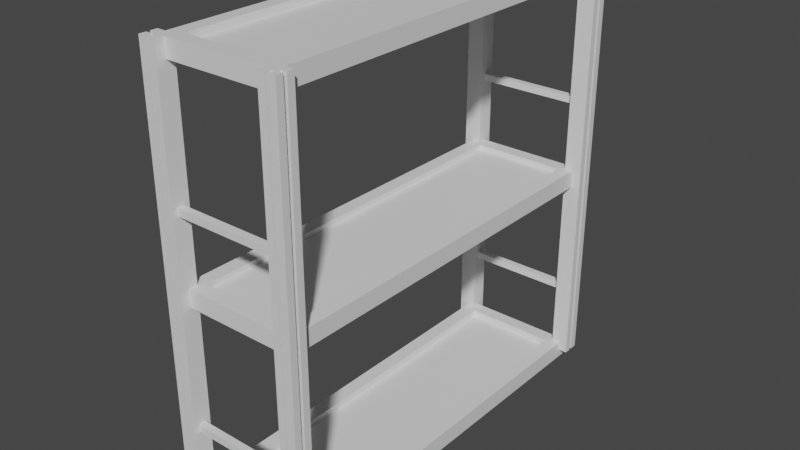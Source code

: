 # Source: Shelf.blend  (saved by Blender 3.6.13; exported with 4.5.12 LTS)
import bpy
from mathutils import Matrix  # noqa: F401  (used for matrix-valued properties, if any)

bpy.ops.wm.read_factory_settings(use_empty=True)
scene = bpy.context.scene
scene.name = 'Scene'

# ---- collections
col_collection = bpy.data.collections.new('Collection'); scene.collection.children.link(col_collection)

# ---- materials (node trees are filled in below, after node groups)
mat_metalbeams = bpy.data.materials.new('MetalBeams')
mat_metalbeams.use_transparent_shadow = False
mat_chainlink = bpy.data.materials.new('ChainLink')
mat_chainlink.use_transparent_shadow = False

# ---- node groups
ng_auto_smooth = bpy.data.node_groups.new('Auto Smooth', 'GeometryNodeTree')
_s = ng_auto_smooth.interface.new_socket(name='Geometry', in_out='OUTPUT', socket_type='NodeSocketGeometry')
_s = ng_auto_smooth.interface.new_socket(name='Geometry', in_out='INPUT', socket_type='NodeSocketGeometry')
_s = ng_auto_smooth.interface.new_socket(name='Angle', in_out='INPUT', socket_type='NodeSocketFloat')
_s.subtype = 'ANGLE'
_s.min_value = 0.0
_s.max_value = 3.142
ng_auto_smooth.is_modifier = True
_N = ng_auto_smooth.nodes; _L = ng_auto_smooth.links
n0 = _N.new('NodeGroupOutput'); n0.name = 'Group Output'; n0.location = (480, -100)
n1 = _N.new('NodeGroupInput'); n1.name = 'Group Input'; n1.location = (-420, -300)
n2 = _N.new('NodeGroupInput'); n2.name = 'Group Input.001'; n2.location = (-60, -100)
n3 = _N.new('GeometryNodeSetShadeSmooth'); n3.name = 'Set Shade Smooth'; n3.location = (120, -100)
n3.domain = 'EDGE'
n4 = _N.new('GeometryNodeSetShadeSmooth'); n4.name = 'Set Shade Smooth.001'; n4.location = (300, -100)
n5 = _N.new('GeometryNodeInputMeshEdgeAngle'); n5.name = 'Edge Angle'; n5.location = (-420, -220)
n6 = _N.new('GeometryNodeInputEdgeSmooth'); n6.name = 'Is Edge Smooth'; n6.location = (-60, -160)
n7 = _N.new('GeometryNodeInputShadeSmooth'); n7.name = 'Is Face Smooth'; n7.location = (-240, -340)
n8 = _N.new('FunctionNodeBooleanMath'); n8.name = 'Boolean Math'; n8.location = (-60, -220)
n9 = _N.new('FunctionNodeCompare'); n9.name = 'Compare'; n9.location = (-240, -180)
n9.operation = 'LESS_EQUAL'
_L.new(n5.outputs[0], n9.inputs[0])
_L.new(n4.outputs[0], n0.inputs[0])
_L.new(n1.outputs[1], n9.inputs[1])
_L.new(n9.outputs[0], n8.inputs[0])
_L.new(n7.outputs[0], n8.inputs[1])
_L.new(n2.outputs[0], n3.inputs[0])
_L.new(n6.outputs[0], n3.inputs[1])
_L.new(n3.outputs[0], n4.inputs[0])
_L.new(n8.outputs[0], n3.inputs[2])
n0.is_active_output = True

# ---- material node trees
mat_metalbeams.use_nodes = True; mat_metalbeams.node_tree.nodes.clear()
_N = mat_metalbeams.node_tree.nodes; _L = mat_metalbeams.node_tree.links
n0 = _N.new('ShaderNodeBsdfPrincipled'); n0.name = 'Principled BSDF'; n0.location = (10, 300)
n0.distribution = 'GGX'
n0.subsurface_method = 'RANDOM_WALK_SKIN'
n0.inputs[3].default_value = 1.45
n0.inputs[27].default_value = (0.0, 0.0, 0.0, 1.0)
n0.inputs[28].default_value = 1.0
n1 = _N.new('ShaderNodeOutputMaterial'); n1.name = 'Material Output'; n1.location = (300, 300)
_L.new(n0.outputs[0], n1.inputs[0])
n1.is_active_output = True
mat_chainlink.use_nodes = True; mat_chainlink.node_tree.nodes.clear()
_N = mat_chainlink.node_tree.nodes; _L = mat_chainlink.node_tree.links
n0 = _N.new('ShaderNodeBsdfPrincipled'); n0.name = 'Principled BSDF'; n0.location = (10, 300)
n0.distribution = 'GGX'
n0.subsurface_method = 'RANDOM_WALK_SKIN'
n0.inputs[3].default_value = 1.45
n0.inputs[27].default_value = (0.0, 0.0, 0.0, 1.0)
n0.inputs[28].default_value = 1.0
n1 = _N.new('ShaderNodeOutputMaterial'); n1.name = 'Material Output'; n1.location = (300, 300)
_L.new(n0.outputs[0], n1.inputs[0])
n1.is_active_output = True

# ---- world
world_world = bpy.data.worlds.new('World'); scene.world = world_world
world_world.use_nodes = True; world_world.node_tree.nodes.clear()
_N = world_world.node_tree.nodes; _L = world_world.node_tree.links
n0 = _N.new('ShaderNodeOutputWorld'); n0.name = 'World Output'; n0.location = (300, 300)
n1 = _N.new('ShaderNodeBackground'); n1.name = 'Background'; n1.location = (10, 300)
n1.inputs[0].default_value = (0.05088, 0.05088, 0.05088, 1.0)
_L.new(n1.outputs[0], n0.inputs[0])
n0.is_active_output = True
world_world.color = (0.05088, 0.05088, 0.05088)
world_world.use_sun_shadow = False
world_world.sun_shadow_jitter_overblur = 0.0

# ---- meshes
me_mesh_001 = bpy.data.meshes.new('Mesh.001')
me_mesh_001.from_pydata([(-1.0, 3.062, -2.9), (-0.925, -2.938, -2.9), (-0.925, 3.062, -2.9), (-1.0, -2.938, -2.85), (-0.925, -2.938, -2.85), (-0.925, 3.062, -2.85), (-0.75, 3.062, -3.0), (-0.85, -2.938, -3.0), (-1.0, 3.062, -3.0), (-1.0, -2.938, -3.0), (-0.9, 3.062, -3.0), (-1.0, 3.062, -2.75), (-0.8745, -0.1875, -2.75), (-1.0, -2.938, -2.75), (-1.0, -2.938, -2.9), (-0.75, 1.013, -2.925), (-0.75, 0.06251, -2.875), (-0.75, -0.1875, -2.875), (-0.75, -2.938, -3.0), (-0.75, -0.1875, -2.75), (-0.75, 3.062, -2.875), (-1.0, 3.062, -2.85), (-0.85, 3.062, -3.0), (-0.75, -2.938, -2.875), (-0.9, -2.938, -2.917), (1.0, 3.062, -3.0), (0.75, 2.812, -2.75), (0.8755, 2.812, -2.75), (0.8755, -0.1875, -2.75), (0.75, 0.06251, -2.75), (0.75, 2.812, -2.875), (0.75, -2.812, -2.875), (0.75, -2.938, -3.0), (0.75, -1.938, -2.925), (0.75, -0.1875, -2.75), (0.75, -0.1875, -2.875), (0.75, 0.06251, -2.875), (1.0, 3.062, -2.85), (1.0, 3.062, -2.75), (1.0, -2.938, -3.0), (0.9, 3.062, -2.917), (0.9, 3.062, -3.0), (0.75, 3.062, -3.0), (0.925, 3.062, -2.85), (0.8755, -2.938, -2.875), (0.8755, -2.938, -2.75), (0.925, -2.938, -2.85), (0.75, -2.938, -2.875), (0.9, -2.938, -3.0), (0.9, -2.938, -2.917), (1.0, -2.938, -2.9), (1.0, -2.938, -2.75), (-0.8745, 2.812, 2.75), (-0.8745, -0.1875, 2.75), (-0.75, -2.812, 2.75), (-0.8745, -2.812, 2.75), (-0.75, 0.0625, 2.75), (-0.8745, 3.062, 2.75), (-0.8745, -2.938, 2.75), (-1.0, 3.062, 3.0), (-1.0, -2.938, 2.75), (-1.0, -2.938, 2.9), (-1.0, -2.938, 3.0), (-1.0, 3.062, 2.9), (-1.0, -2.938, 2.85), (-0.75, 3.062, 2.875), (-0.75, 2.812, 2.875), (-0.75, 3.062, 3.0), (-0.75, 1.112, 2.925), (-0.75, 1.013, 2.825), (-0.75, -1.837, 2.825), (-1.0, 3.062, 2.75), (-1.0, 3.062, 2.85), (-0.85, 3.062, 3.0), (-0.75, -2.938, 3.0), (-0.85, -2.938, 3.0), (0.8755, 0.0625, 2.75), (1.0, 3.062, 2.75), (0.8755, -2.812, 2.75), (0.8755, -0.1875, 2.75), (0.75, -2.812, 2.75), (0.85, -2.938, 3.0), (0.75, 1.013, 2.925), (0.75, 2.812, 2.875), (0.75, -0.1875, 2.875), (0.75, -2.938, 3.0), (0.75, -2.812, 2.875), (0.75, 3.062, 2.875), (0.75, -1.938, 2.825), (0.75, -1.938, 2.925), (0.75, -0.1875, 2.75), (1.0, -2.938, 2.85), (1.0, 3.062, 2.9), (1.0, -2.938, 3.0), (1.0, 3.062, 3.0), (1.0, -2.938, 2.9), (0.75, 3.062, 3.0), (0.9, 3.062, 3.0), (1.0, -2.938, 2.75), (0.75, -2.938, 2.875), (0.9, -2.938, 3.0), (0.925, -2.938, 2.9), (-0.75, 0.06251, -2.75), (0.75, 0.0625, 2.75), (0.75, 0.0625, 2.875), (-0.8745, 0.06251, -2.75), (-0.8745, 0.0625, 2.75), (0.8755, 0.06251, -2.75), (-0.75, -0.1875, 2.875), (-0.75, 0.0625, 2.875), (-0.6745, 3.062, -2.675), (-0.8745, 3.062, -2.75), (-0.8745, 3.062, -2.875), (0.6755, 3.062, 2.675), (0.8755, 3.062, 2.75), (0.8755, 3.062, -2.75), (0.6755, 3.062, -2.675), (0.8755, 3.062, -2.875), (0.75, 3.062, -2.875), (0.8755, 3.062, 2.875), (-0.8745, 3.062, 2.875), (-0.75, 2.812, -2.75), (0.8755, 2.812, 2.75), (-0.8745, 2.812, -2.75), (-0.75, 2.812, -2.875), (0.8755, -2.812, -2.75), (0.75, -2.812, -2.75), (-0.75, -2.812, -2.75), (0.6755, -2.812, 2.675), (-0.75, -2.812, -2.875), (0.6755, -2.812, -2.675), (-0.8745, -2.812, -2.75), (0.8755, -3.062, 2.875), (-0.8745, -2.938, -2.875), (-0.8745, -2.938, -2.75), (0.8755, -2.938, 2.75), (-0.8745, -3.062, 2.875), (-0.8745, -2.938, 2.875), (-0.75, -2.938, 2.875), (-0.75, -2.812, 2.875), (0.8755, -2.938, 2.875), (-0.8745, -3.062, -2.875), (0.8755, -3.062, -2.875), (0.6755, -2.912, 2.675), (-0.6745, -2.912, 2.675), (-0.6745, -2.812, -2.675), (0.6755, -2.912, -2.675), (-0.6745, -2.812, 2.675), (-0.6745, -2.912, -2.675), (-0.6745, -0.0125, -2.675), (0.6755, 0.0625, 2.675), (0.6755, 0.06251, -2.675), (0.6755, -0.0125, 2.675), (-0.6745, 0.0625, 2.675), (-0.6745, -0.0125, 2.675), (-0.6745, 0.06251, -2.675), (0.6755, -0.0125, -2.675), (0.75, 1.112, 2.925), (-0.75, 1.112, 2.825), (-0.75, 1.013, 2.925), (0.75, 1.013, 2.825), (0.75, 1.112, 2.825), (0.75, -1.837, 2.925), (-0.75, -1.938, 2.925), (-0.75, -1.837, 2.925), (0.75, -1.837, 2.825), (-0.75, -1.938, 2.825), (0.75, 1.112, -2.925), (-0.75, 1.112, -2.825), (0.75, 1.013, -2.825), (0.75, 1.013, -2.925), (-0.75, 1.013, -2.825), (0.75, 1.112, -2.825), (-0.75, 1.112, -2.925), (0.75, -1.837, -2.925), (-0.75, -1.837, -2.925), (0.75, -1.938, -2.825), (-0.75, -1.938, -2.925), (-0.75, -1.938, -2.825), (0.75, -1.837, -2.825), (-0.75, -1.837, -2.825), (0.6755, 2.963, -2.675), (0.6755, 2.962, 2.675), (-0.6745, 2.962, 2.675), (-0.6745, 3.062, 2.675), (-0.6745, 2.963, -2.675), (1.0, 3.062, 2.85), (0.925, -2.938, 2.85), (0.925, 3.062, 2.9), (0.925, 3.062, 2.85), (1.0, 3.062, -2.9), (1.0, -2.938, -2.85), (0.925, -2.938, -2.9), (0.925, 3.062, -2.9), (0.9, -2.938, 2.908), (0.85, 3.062, 3.0), (0.85, -2.938, 2.908), (0.85, 3.062, 2.908), (0.9, 3.062, 2.908), (0.85, -2.938, -3.0), (0.85, 3.062, -3.0), (0.85, 3.062, -2.917), (0.85, -2.938, -2.917), (-0.9, 3.062, 3.0), (-0.9, -2.938, 3.0), (-0.9, 3.062, 2.908), (-0.9, -2.938, 2.908), (-0.85, -2.938, 2.908), (-0.85, 3.062, 2.908), (-0.9, -2.938, -3.0), (-0.9, 3.062, -2.917), (-0.85, 3.062, -2.917), (-0.85, -2.938, -2.917), (-0.925, -2.938, 2.85), (-0.925, 3.062, 2.85), (-0.925, -2.938, 2.9), (-0.925, 3.062, 2.9), (0.75, -3.062, 2.875), (0.8755, -3.062, 2.75), (0.75, 2.812, 2.75), (-0.75, 2.812, 2.75), (-0.75, -0.1875, 2.75), (-0.8745, -0.1875, -2.75), (-0.75, -0.1875, -2.875), (-0.75, -0.1875, -2.75), (0.75, 2.812, -2.75), (0.8755, 2.812, -2.75), (0.8755, -0.1875, -2.75), (0.75, 2.812, -2.875), (0.75, -0.1875, -2.75), (0.75, -0.1875, -2.875), (-0.8745, 2.812, 2.75), (-0.8745, -0.1875, 2.75), (-0.75, 2.812, 2.875), (0.8755, -0.1875, 2.75), (0.75, 2.812, 2.875), (0.75, -0.1875, 2.875), (0.75, -0.1875, 2.75), (-0.75, -0.1875, 2.875), (-0.75, 2.812, -2.75), (0.8755, 2.812, 2.75), (-0.8745, 2.812, -2.75), (-0.75, 2.812, -2.875), (0.8755, -3.062, 2.875), (-0.8745, -3.062, 2.875), (-0.8745, -3.062, -2.875), (0.8755, -3.062, -2.875), (0.6755, -2.912, 2.675), (-0.6745, -2.912, 2.675), (0.6755, -2.912, -2.675), (-0.6745, -2.912, -2.675), (-0.6745, -0.0125, -2.675), (0.6755, -0.0125, 2.675), (-0.6745, -0.0125, 2.675), (0.6755, -0.0125, -2.675), (0.6755, 2.963, -2.675), (0.6755, 2.962, 2.675), (-0.6745, 2.962, 2.675), (-0.6745, 2.963, -2.675), (0.75, -3.062, 2.875), (0.8755, -3.062, 2.75), (0.75, 2.812, 2.75), (-0.75, 2.812, 2.75), (-0.75, -0.1875, 2.75)], [], [(1, 0, 14), (2, 0, 1), (5, 3, 21), (4, 3, 5), (4, 2, 1), (5, 2, 4), (22, 6, 18), (22, 18, 7), (209, 9, 8), (209, 8, 10), (13, 131, 11), (121, 123, 102), (105, 11, 12), (105, 102, 11), (12, 127, 19), (123, 11, 102), (111, 11, 123), (131, 13, 134), (12, 11, 131), (127, 12, 131), (3, 13, 11), (3, 11, 21), (0, 8, 9), (0, 9, 14), (171, 16, 15), (124, 173, 6), (17, 18, 15), (19, 127, 17), (180, 17, 127), (124, 6, 20), (16, 17, 15), (121, 173, 124), (168, 173, 121), (171, 168, 102), (16, 171, 102), (15, 18, 6), (173, 15, 6), (168, 121, 102), (178, 129, 177), (129, 18, 177), (180, 175, 17), (23, 18, 129), (178, 180, 127), (129, 178, 127), (177, 18, 175), (175, 18, 17), (21, 11, 5), (112, 20, 210), (210, 5, 111), (10, 8, 210), (5, 210, 2), (8, 2, 210), (22, 211, 6), (6, 211, 20), (0, 2, 8), (11, 111, 5), (210, 111, 112), (20, 211, 210), (134, 13, 133), (133, 212, 23), (3, 4, 13), (14, 24, 1), (14, 209, 24), (14, 9, 209), (7, 23, 212), (212, 133, 24), (7, 18, 23), (1, 24, 4), (4, 133, 13), (24, 133, 4), (199, 32, 42), (199, 42, 200), (41, 25, 39), (41, 39, 48), (26, 107, 27), (28, 51, 107), (107, 26, 29), (28, 34, 51), (107, 51, 27), (27, 38, 115), (38, 27, 51), (125, 51, 34), (126, 125, 34), (45, 51, 125), (118, 42, 30), (30, 42, 167), (31, 33, 32), (26, 30, 29), (169, 29, 172), (170, 42, 32), (126, 33, 31), (34, 35, 126), (31, 32, 47), (179, 35, 174), (172, 29, 30), (167, 172, 30), (167, 42, 170), (36, 170, 32), (169, 170, 36), (29, 169, 36), (179, 126, 35), (176, 126, 179), (174, 35, 32), (36, 32, 35), (33, 174, 32), (176, 33, 126), (37, 38, 51), (50, 25, 190), (50, 39, 25), (37, 51, 191), (38, 37, 115), (117, 201, 118), (117, 40, 201), (190, 25, 193), (117, 193, 40), (25, 40, 193), (200, 118, 201), (41, 40, 25), (200, 42, 118), (193, 117, 43), (117, 115, 43), (37, 43, 115), (44, 46, 45), (47, 32, 44), (199, 202, 32), (202, 44, 32), (192, 46, 48), (191, 45, 46), (49, 46, 202), (44, 202, 46), (48, 50, 192), (191, 51, 45), (48, 39, 50), (49, 48, 46), (220, 106, 52), (53, 60, 106), (54, 55, 221), (106, 220, 56), (53, 221, 60), (52, 71, 57), (106, 60, 71), (52, 106, 71), (55, 60, 221), (58, 60, 55), (75, 74, 67), (75, 67, 73), (203, 59, 62), (203, 62, 204), (72, 71, 60), (61, 62, 59), (61, 59, 63), (72, 60, 64), (65, 67, 66), (66, 67, 68), (108, 109, 74), (220, 66, 56), (109, 159, 74), (109, 56, 69), (139, 74, 138), (139, 163, 74), (69, 56, 158), (68, 158, 66), (67, 74, 68), (69, 159, 109), (159, 68, 74), (158, 56, 66), (166, 54, 70), (164, 70, 108), (139, 54, 166), (221, 108, 54), (164, 108, 74), (166, 163, 139), (163, 164, 74), (70, 54, 108), (120, 57, 71), (120, 208, 65), (72, 214, 71), (63, 59, 203), (63, 203, 205), (63, 205, 216), (73, 65, 208), (73, 67, 65), (205, 208, 214), (208, 120, 214), (71, 214, 120), (214, 216, 205), (64, 60, 213), (206, 137, 207), (74, 75, 138), (61, 215, 62), (60, 58, 213), (62, 215, 206), (75, 207, 138), (215, 213, 58), (204, 62, 206), (206, 215, 58), (206, 58, 137), (138, 207, 137), (76, 77, 98), (114, 77, 122), (78, 79, 98), (76, 103, 77), (79, 80, 90), (122, 77, 103), (219, 122, 103), (79, 76, 98), (78, 98, 135), (80, 79, 78), (195, 96, 85), (195, 85, 81), (100, 93, 94), (100, 94, 97), (160, 104, 82), (83, 157, 96), (84, 85, 82), (161, 219, 103), (162, 85, 84), (99, 85, 86), (83, 96, 87), (104, 84, 82), (219, 157, 83), (161, 157, 219), (160, 161, 103), (104, 160, 103), (82, 85, 157), (96, 157, 85), (88, 86, 89), (86, 85, 89), (90, 162, 84), (165, 162, 90), (165, 90, 88), (80, 88, 90), (89, 85, 162), (86, 88, 80), (91, 98, 77), (91, 77, 186), (92, 94, 93), (92, 93, 95), (119, 189, 114), (195, 197, 96), (97, 94, 92), (97, 92, 188), (97, 188, 198), (189, 198, 188), (119, 197, 198), (87, 96, 119), (197, 119, 96), (186, 114, 189), (119, 198, 189), (186, 77, 114), (135, 98, 140), (140, 196, 99), (140, 194, 196), (81, 99, 196), (81, 85, 99), (100, 194, 101), (140, 101, 194), (95, 100, 101), (91, 187, 98), (101, 140, 187), (187, 140, 98), (93, 100, 95), (36, 155, 29), (153, 155, 56), (36, 102, 155), (36, 16, 102), (103, 109, 104), (103, 56, 109), (105, 56, 102), (106, 56, 105), (155, 151, 29), (151, 150, 29), (153, 103, 150), (56, 103, 153), (103, 29, 150), (102, 56, 155), (76, 29, 103), (107, 29, 76), (106, 12, 53), (106, 105, 12), (79, 107, 76), (79, 28, 107), (104, 108, 84), (104, 109, 108), (35, 16, 36), (35, 17, 16), (184, 110, 57), (20, 112, 111), (184, 114, 113), (87, 114, 184), (110, 116, 115), (115, 116, 114), (117, 118, 115), (118, 110, 115), (111, 110, 20), (65, 87, 184), (113, 114, 116), (87, 119, 114), (111, 57, 110), (120, 65, 57), (20, 110, 118), (65, 184, 57), (57, 123, 52), (57, 111, 123), (122, 115, 114), (122, 27, 115), (87, 66, 83), (87, 65, 66), (30, 20, 118), (30, 124, 20), (125, 126, 78), (78, 126, 80), (127, 54, 145), (80, 126, 128), (31, 145, 126), (147, 145, 54), (31, 127, 145), (31, 129, 127), (54, 80, 147), (147, 80, 128), (130, 128, 126), (145, 130, 126), (55, 54, 131), (131, 54, 127), (80, 54, 139), (80, 139, 86), (141, 136, 133), (58, 134, 136), (134, 133, 136), (55, 131, 134), (58, 136, 137), (55, 134, 58), (45, 218, 142), (45, 142, 44), (218, 125, 78, 135), (218, 45, 125), (140, 218, 135), (140, 132, 218), (217, 99, 86, 136), (137, 136, 138), (138, 136, 86), (86, 139, 138), (99, 132, 140), (99, 217, 132), (23, 142, 141), (31, 47, 129), (23, 141, 133), (47, 142, 129), (23, 129, 142), (44, 142, 47), (145, 144, 148), (147, 144, 145), (146, 128, 130), (143, 128, 146), (144, 128, 143), (147, 128, 144), (130, 148, 146), (145, 148, 130), (154, 155, 153), (149, 155, 154), (156, 150, 151), (152, 150, 156), (152, 153, 150), (154, 153, 152), (149, 151, 155), (156, 151, 149), (161, 68, 157), (161, 158, 68), (82, 69, 160), (82, 159, 69), (157, 159, 82), (157, 68, 159), (160, 158, 161), (160, 69, 158), (165, 164, 162), (165, 70, 164), (89, 166, 88), (89, 163, 166), (162, 163, 89), (162, 164, 163), (88, 70, 165), (88, 166, 70), (167, 168, 172), (167, 173, 168), (169, 15, 170), (169, 171, 15), (172, 171, 169), (172, 168, 171), (170, 173, 167), (170, 15, 173), (174, 180, 179), (174, 175, 180), (176, 177, 33), (176, 178, 177), (179, 178, 176), (179, 180, 178), (33, 175, 174), (33, 177, 175), (110, 183, 185), (184, 183, 110), (181, 113, 116), (182, 113, 181), (183, 113, 182), (184, 113, 183), (116, 185, 181), (110, 185, 116), (189, 91, 186), (187, 91, 189), (101, 92, 95), (188, 92, 101), (187, 188, 101), (189, 188, 187), (193, 50, 190), (192, 50, 193), (46, 37, 191), (43, 37, 46), (192, 43, 46), (193, 43, 192), (198, 100, 97), (194, 100, 198), (196, 195, 81), (197, 195, 196), (194, 197, 196), (198, 197, 194), (49, 41, 48), (40, 41, 49), (201, 199, 200), (202, 199, 201), (202, 40, 49), (201, 40, 202), (208, 75, 73), (207, 75, 208), (206, 203, 204), (205, 203, 206), (207, 205, 206), (208, 205, 207), (212, 22, 7), (211, 22, 212), (210, 209, 10), (24, 209, 210), (24, 211, 212), (210, 211, 24), (213, 72, 64), (214, 72, 213), (216, 61, 63), (215, 61, 216), (215, 214, 213), (216, 214, 215), (229, 223, 230), (229, 224, 223), (232, 227, 234, 237, 263), (232, 229, 227), (232, 224, 229), (232, 222, 224), (236, 263, 237), (236, 238, 263), (225, 242, 228), (225, 239, 242), (231, 226, 240, 261, 262), (231, 225, 226), (231, 239, 225), (231, 241, 239), (235, 262, 261), (235, 233, 262), (243, 259, 244, 245), (243, 245, 246, 260), (250, 247, 249), (248, 247, 250), (251, 252, 254), (253, 252, 251), (258, 256, 255), (257, 256, 258)])
me_mesh_001.polygons.foreach_set('use_smooth', [True] * 472)
me_mesh_001.polygons.foreach_set('material_index', [0, 0, 0, 0, 0, 0, 0, 0, 0, 0, 0, 0, 0, 0, 0, 0, 0, 0, 0, 0, 0, 0, 0, 0, 0, 0, 0, 0, 0, 0, 0, 0, 0, 0, 0, 0, 0, 0, 0, 0, 0, 0, 0, 0, 0, 0, 0, 0, 0, 0, 0, 0, 0, 0, 0, 0, 0, 0, 0, 0, 0, 0, 0, 0, 0, 0, 0, 0, 0, 0, 0, 0, 0, 0, 0, 0, 0, 0, 0, 0, 0, 0, 0, 0, 0, 0, 0, 0, 0, 0, 0, 0, 0, 0, 0, 0, 0, 0, 0, 0, 0, 0, 0, 0, 0, 0, 0, 0, 0, 0, 0, 0, 0, 0, 0, 0, 0, 0, 0, 0, 0, 0, 0, 0, 0, 0, 0, 0, 0, 0, 0, 0, 0, 0, 0, 0, 0, 0, 0, 0, 0, 0, 0, 0, 0, 0, 0, 0, 0, 0, 0, 0, 0, 0, 0, 0, 0, 0, 0, 0, 0, 0, 0, 0, 0, 0, 0, 0, 0, 0, 0, 0, 0, 0, 0, 0, 0, 0, 0, 0, 0, 0, 0, 0, 0, 0, 0, 0, 0, 0, 0, 0, 0, 0, 0, 0, 0, 0, 0, 0, 0, 0, 0, 0, 0, 0, 0, 0, 0, 0, 0, 0, 0, 0, 0, 0, 0, 0, 0, 0, 0, 0, 0, 0, 0, 0, 0, 0, 0, 0, 0, 0, 0, 0, 0, 0, 0, 0, 0, 0, 0, 0, 0, 0, 0, 0, 0, 0, 0, 0, 0, 0, 0, 0, 0, 0, 0, 0, 0, 0, 0, 0, 0, 0, 0, 0, 0, 0, 0, 0, 0, 0, 0, 0, 0, 0, 0, 0, 0, 0, 0, 0, 0, 0, 0, 0, 0, 0, 0, 0, 0, 0, 0, 0, 0, 0, 0, 0, 0, 0, 0, 0, 0, 0, 0, 0, 0, 0, 0, 0, 0, 0, 0, 0, 0, 0, 0, 0, 0, 0, 0, 0, 0, 0, 0, 0, 0, 0, 0, 0, 0, 0, 0, 0, 0, 0, 0, 0, 0, 0, 0, 0, 0, 0, 0, 0, 0, 0, 0, 0, 0, 0, 0, 0, 0, 0, 0, 0, 0, 0, 0, 0, 0, 0, 0, 0, 0, 0, 0, 0, 0, 0, 0, 0, 0, 0, 0, 0, 0, 0, 0, 0, 0, 0, 0, 0, 0, 0, 0, 0, 0, 0, 0, 0, 0, 0, 0, 0, 0, 0, 0, 0, 0, 0, 0, 0, 0, 0, 0, 0, 0, 0, 0, 0, 0, 0, 0, 0, 0, 0, 0, 0, 0, 0, 0, 0, 0, 0, 0, 0, 0, 0, 0, 0, 0, 0, 0, 0, 0, 0, 0, 0, 0, 0, 0, 0, 0, 0, 1, 1, 1, 1, 1, 1, 1, 1, 1, 1, 1, 1, 1, 1, 1, 1, 1, 1, 1, 1, 1, 1, 1, 1])
_uv = me_mesh_001.uv_layers.new(name='map1')
_uv.uv.foreach_set('vector', [0.05, 0.0, 0.125, 6.0, 0.125, 0.0, 0.05, 6.0, 0.125, 6.0, 0.05, 0.0, -0.05, 6.0, -0.125, 0.0, -0.125, 6.0, -0.05, 0.0, -0.125, 0.0, -0.05, 6.0, -0.025, 0.0, 0.025, 6.0, 0.025, 0.0, -0.025, 6.0, 0.025, 6.0, -0.025, 0.0, -0.02499, 6.0, -0.125, 6.0, -0.125, 0.0, -0.02499, 6.0, -0.125, 0.0, -0.02499, 0.0, 0.02501, 0.0, 0.125, 0.0, 0.125, 6.0, 0.02501, 0.0, 0.125, 6.0, 0.02501, 6.0, -0.125, 0.0, 0.0004542, 0.125, -0.125, 6.0, 0.125, 5.75, 0.0004542, 5.75, 0.125, 3.0, 0.0004542, 3.0, -0.125, 6.0, 0.0004542, 2.75, 0.0004542, 3.0, 0.125, 3.0, -0.125, 6.0, 0.0004542, 2.75, 0.125, 0.125, 0.125, 2.75, 0.0004542, 5.75, -0.125, 6.0, 0.125, 3.0, 0.0004542, 6.0, -0.125, 6.0, 0.0004542, 5.75, 0.0004542, 0.125, -0.125, 0.0, 0.0004542, 0.0, 0.0004542, 2.75, -0.125, 6.0, 0.0004542, 0.125, 0.125, 0.125, 0.0004542, 2.75, 0.0004542, 0.125, 0.025, 0.0, 0.125, 0.0, 0.125, 6.0, 0.025, 0.0, 0.125, 6.0, 0.025, 6.0, -0.025, 6.0, -0.125, 6.0, -0.125, 0.0, -0.025, 6.0, -0.125, 0.0, -0.025, 0.0, -0.05, 3.95, -5.116e-13, 3.0, 0.05, 3.95, 2.98e-08, 5.75, 0.05, 4.05, 0.125, 6.0, 2.98e-08, 2.75, 0.125, 0.0, 0.05, 3.95, -0.125, 2.75, -0.125, 0.125, 2.98e-08, 2.75, -0.05, 1.1, 2.98e-08, 2.75, -0.125, 0.125, 2.98e-08, 5.75, 0.125, 6.0, 2.274e-13, 6.0, -5.116e-13, 3.0, 2.98e-08, 2.75, 0.05, 3.95, -0.125, 5.75, 0.05, 4.05, 2.98e-08, 5.75, -0.05, 4.05, 0.05, 4.05, -0.125, 5.75, -0.05, 3.95, -0.05, 4.05, -0.125, 3.0, -5.116e-13, 3.0, -0.05, 3.95, -0.125, 3.0, 0.05, 3.95, 0.125, 0.0, 0.125, 6.0, 0.05, 4.05, 0.05, 3.95, 0.125, 6.0, -0.05, 4.05, -0.125, 5.75, -0.125, 3.0, -0.05, 1.0, 0.0, 0.125, 0.05, 1.0, 0.0, 0.125, 0.125, 0.0, 0.05, 1.0, -0.05, 1.1, 0.05, 1.1, 2.98e-08, 2.75, 1.49e-08, 0.0, 0.125, 0.0, 0.0, 0.125, -0.05, 1.0, -0.05, 1.1, -0.125, 0.125, 0.0, 0.125, -0.05, 1.0, -0.125, 0.125, 0.05, 1.0, 0.125, 0.0, 0.05, 1.1, 0.05, 1.1, 0.125, 0.0, 2.98e-08, 2.75, -0.125, -0.025, -0.125, -0.125, -0.05, -0.025, 0.0004542, 2.274e-13, 0.125, 2.274e-13, -0.02501, 0.042, -0.02501, 0.042, -0.05, -0.025, 0.0004542, -0.125, -0.02501, 0.125, -0.125, 0.125, -0.02501, 0.042, -0.05, -0.025, -0.02501, 0.042, -0.05, 0.025, -0.125, 0.125, -0.05, 0.025, -0.02501, 0.042, 0.02499, 0.125, 0.02499, 0.042, 0.125, 0.125, 0.125, 0.125, 0.02499, 0.042, 0.125, 2.274e-13, -0.125, 0.025, -0.05, 0.025, -0.125, 0.125, -0.125, -0.125, 0.0004542, -0.125, -0.05, -0.025, -0.02501, 0.042, 0.0004542, -0.125, 0.0004542, 2.274e-13, 0.125, 2.274e-13, 0.02499, 0.042, -0.02501, 0.042, -0.0004542, -0.125, 0.125, -0.125, -0.0004542, 1.49e-08, -0.0004542, 1.49e-08, -0.02499, 0.042, -0.125, 1.49e-08, 0.125, -0.025, 0.05, -0.025, 0.125, -0.125, 0.125, 0.025, 0.02501, 0.042, 0.05, 0.025, 0.125, 0.025, 0.02501, 0.125, 0.02501, 0.042, 0.125, 0.025, 0.125, 0.125, 0.02501, 0.125, -0.02499, 0.125, -0.125, 1.49e-08, -0.02499, 0.042, -0.02499, 0.042, -0.0004542, 1.49e-08, 0.02501, 0.042, -0.02499, 0.125, -0.125, 0.125, -0.125, 1.49e-08, 0.05, 0.025, 0.02501, 0.042, 0.05, -0.025, 0.05, -0.025, -0.0004542, 1.49e-08, 0.125, -0.125, 0.02501, 0.042, -0.0004542, 1.49e-08, 0.05, -0.025, -1.725, 0.0, -1.625, 0.0, -1.625, 6.0, -1.725, 0.0, -1.625, 6.0, -1.725, 6.0, -1.775, 6.0, -1.875, 6.0, -1.875, 0.0, -1.775, 6.0, -1.875, 0.0, -1.775, 0.0, 1.625, 5.75, 1.75, 3.0, 1.75, 5.75, 1.75, 2.75, 1.875, 0.0, 1.75, 3.0, 1.75, 3.0, 1.625, 5.75, 1.625, 3.0, 1.75, 2.75, 1.625, 2.75, 1.875, 0.0, 1.75, 3.0, 1.875, 0.0, 1.75, 5.75, 1.75, 5.75, 1.875, 6.0, 1.75, 6.0, 1.875, 6.0, 1.75, 5.75, 1.875, 0.0, 1.75, 0.125, 1.875, 0.0, 1.625, 2.75, 1.625, 0.125, 1.75, 0.125, 1.625, 2.75, 1.75, 0.0, 1.875, 0.0, 1.75, 0.125, -2.274e-13, 6.0, -0.125, 6.0, -2.98e-08, 5.75, -2.98e-08, 5.75, -0.125, 6.0, -0.05, 4.05, 0.0, 0.125, -0.05, 1.0, -0.125, 0.0, 0.125, 5.75, -2.98e-08, 5.75, 0.125, 3.0, 0.05, 3.95, 0.125, 3.0, 0.05, 4.05, -0.05, 3.95, -0.125, 6.0, -0.125, 0.0, 0.125, 0.125, -0.05, 1.0, 0.0, 0.125, 0.125, 2.75, -2.98e-08, 2.75, 0.125, 0.125, 0.0, 0.125, -0.125, 0.0, -1.49e-08, 0.0, 0.05, 1.1, -2.98e-08, 2.75, -0.05, 1.1, 0.05, 4.05, 0.125, 3.0, -2.98e-08, 5.75, -0.05, 4.05, 0.05, 4.05, -2.98e-08, 5.75, -0.05, 4.05, -0.125, 6.0, -0.05, 3.95, 5.116e-13, 3.0, -0.05, 3.95, -0.125, 0.0, 0.05, 3.95, -0.05, 3.95, 5.116e-13, 3.0, 0.125, 3.0, 0.05, 3.95, 5.116e-13, 3.0, 0.05, 1.1, 0.125, 0.125, -2.98e-08, 2.75, 0.05, 1.0, 0.125, 0.125, 0.05, 1.1, -0.05, 1.1, -2.98e-08, 2.75, -0.125, 0.0, 5.116e-13, 3.0, -0.125, 0.0, -2.98e-08, 2.75, -0.05, 1.0, -0.05, 1.1, -0.125, 0.0, 0.05, 1.0, -0.05, 1.0, 0.125, 0.125, -0.025, 6.0, -0.125, 6.0, -0.125, 0.0, 0.025, 0.0, 0.125, 6.0, 0.025, 6.0, 0.025, 0.0, 0.125, 0.0, 0.125, 6.0, -0.025, 6.0, -0.125, 0.0, -0.025, 0.0, 1.875, -0.125, 1.875, -0.025, 1.75, -0.125, 1.75, 2.274e-13, 1.725, 0.042, 1.625, 2.274e-13, 1.75, 2.274e-13, 1.775, 0.042, 1.725, 0.042, 1.875, 0.025, 1.875, 0.125, 1.8, 0.025, 1.75, 2.274e-13, 1.8, 0.025, 1.775, 0.042, 1.875, 0.125, 1.775, 0.042, 1.8, 0.025, 1.725, 0.125, 1.625, 2.274e-13, 1.725, 0.042, 1.775, 0.125, 1.775, 0.042, 1.875, 0.125, 1.725, 0.125, 1.625, 0.125, 1.625, 2.274e-13, 1.8, 0.025, 1.75, 2.274e-13, 1.8, -0.025, 1.75, 2.274e-13, 1.75, -0.125, 1.8, -0.025, 1.875, -0.025, 1.8, -0.025, 1.75, -0.125, -1.75, 1.49e-08, -1.8, -0.025, -1.75, -0.125, -1.625, 1.49e-08, -1.625, 0.125, -1.75, 1.49e-08, -1.725, 0.125, -1.725, 0.042, -1.625, 0.125, -1.725, 0.042, -1.75, 1.49e-08, -1.625, 0.125, -1.8, 0.025, -1.8, -0.025, -1.775, 0.125, -1.875, -0.025, -1.75, -0.125, -1.8, -0.025, -1.775, 0.042, -1.8, -0.025, -1.725, 0.042, -1.75, 1.49e-08, -1.725, 0.042, -1.8, -0.025, -1.775, 0.125, -1.875, 0.025, -1.8, 0.025, -1.875, -0.025, -1.875, -0.125, -1.75, -0.125, -1.775, 0.125, -1.875, 0.125, -1.875, 0.025, -1.775, 0.042, -1.775, 0.125, -1.8, -0.025, -0.125, 5.75, -0.0004542, 3.0, -0.0004542, 5.75, -0.0004542, 2.75, 0.125, 0.0, -0.0004542, 3.0, -0.125, 0.125, -0.0004542, 0.125, -0.125, 2.75, -0.0004542, 3.0, -0.125, 5.75, -0.125, 3.0, -0.0004542, 2.75, -0.125, 2.75, 0.125, 0.0, -0.0004542, 5.75, 0.125, 6.0, -0.0004542, 6.0, -0.0004542, 3.0, 0.125, 0.0, 0.125, 6.0, -0.0004542, 5.75, -0.0004542, 3.0, 0.125, 6.0, -0.0004542, 0.125, 0.125, 0.0, -0.125, 2.75, -0.0004542, 0.0, 0.125, 0.0, -0.0004542, 0.125, 0.02501, 0.0, 0.125, 0.0, 0.125, 6.0, 0.02501, 0.0, 0.125, 6.0, 0.02501, 6.0, -0.02499, 6.0, -0.125, 6.0, -0.125, 0.0, -0.02499, 6.0, -0.125, 0.0, -0.02499, 0.0, 5.725, 6.0, 5.625, 6.0, 5.625, 0.0, 5.775, 0.0, 5.875, 0.0, 5.875, 6.0, 5.775, 0.0, 5.875, 6.0, 5.775, 6.0, 5.725, 6.0, 5.625, 0.0, 5.725, 0.0, -5.75, 6.0, -5.875, 6.0, -5.75, 5.75, -5.75, 5.75, -5.875, 6.0, -5.8, 4.05, -5.75, 2.75, -5.75, 3.0, -5.875, 0.0, -5.625, 5.75, -5.75, 5.75, -5.625, 3.0, -5.75, 3.0, -5.8, 3.95, -5.875, 0.0, -5.75, 3.0, -5.625, 3.0, -5.7, 3.95, -5.75, 0.125, -5.875, 0.0, -5.75, 0.0, -5.75, 0.125, -5.8, 1.0, -5.875, 0.0, -5.7, 3.95, -5.625, 3.0, -5.7, 4.05, -5.8, 4.05, -5.7, 4.05, -5.75, 5.75, -5.875, 6.0, -5.875, 0.0, -5.8, 4.05, -5.7, 3.95, -5.8, 3.95, -5.75, 3.0, -5.8, 3.95, -5.8, 4.05, -5.875, 0.0, -5.7, 4.05, -5.625, 3.0, -5.75, 5.75, -5.7, 1.0, -5.625, 0.125, -5.7, 1.1, -5.8, 1.1, -5.7, 1.1, -5.75, 2.75, -5.75, 0.125, -5.625, 0.125, -5.7, 1.0, -5.625, 2.75, -5.75, 2.75, -5.625, 0.125, -5.8, 1.1, -5.75, 2.75, -5.875, 0.0, -5.7, 1.0, -5.8, 1.0, -5.75, 0.125, -5.8, 1.0, -5.8, 1.1, -5.875, 0.0, -5.7, 1.1, -5.625, 0.125, -5.75, 2.75, 0.0004542, -5.75, 0.0004542, -5.625, -0.125, -5.625, 0.0004542, -5.75, 0.02501, -5.783, 0.125, -5.75, -0.125, -5.725, -0.04999, -5.725, -0.125, -5.625, -0.125, -5.775, -0.125, -5.875, -0.02499, -5.875, -0.125, -5.775, -0.02499, -5.875, -0.02499, -5.783, -0.125, -5.775, -0.02499, -5.783, -0.04999, -5.775, 0.02501, -5.875, 0.125, -5.75, 0.02501, -5.783, 0.02501, -5.875, 0.125, -5.875, 0.125, -5.75, -0.02499, -5.783, 0.02501, -5.783, -0.04999, -5.725, 0.02501, -5.783, 0.0004542, -5.75, -0.04999, -5.725, -0.125, -5.625, -0.04999, -5.725, 0.0004542, -5.75, -0.04999, -5.725, -0.04999, -5.775, -0.02499, -5.783, 0.125, -5.725, 0.125, -5.625, 0.04999, -5.725, 0.02499, -5.783, -0.0004542, -5.75, -0.02501, -5.783, -0.125, -5.875, -0.02501, -5.875, -0.125, -5.75, 0.125, -5.775, 0.04999, -5.775, 0.125, -5.875, 0.125, -5.625, -0.0004542, -5.625, 0.04999, -5.725, 0.125, -5.875, 0.04999, -5.775, 0.02499, -5.783, -0.02501, -5.875, -0.02501, -5.783, -0.125, -5.75, 0.04999, -5.775, 0.04999, -5.725, -0.0004542, -5.625, 0.02499, -5.875, 0.125, -5.875, 0.02499, -5.783, 0.02499, -5.783, 0.04999, -5.775, -0.0004542, -5.625, 0.02499, -5.783, -0.0004542, -5.625, -0.0004542, -5.75, -0.125, -5.75, -0.02501, -5.783, -0.0004542, -5.75, -1.75, 3.0, -1.875, 6.0, -1.875, 0.0, -1.75, 6.0, -1.875, 6.0, -1.75, 5.75, -1.75, 0.125, -1.75, 2.75, -1.875, 0.0, -1.75, 3.0, -1.625, 3.0, -1.875, 6.0, -1.75, 2.75, -1.625, 0.125, -1.625, 2.75, -1.75, 5.75, -1.875, 6.0, -1.625, 3.0, -1.625, 5.75, -1.75, 5.75, -1.625, 3.0, -1.75, 2.75, -1.75, 3.0, -1.875, 0.0, -1.75, 0.125, -1.875, 0.0, -1.75, 0.0, -1.625, 0.125, -1.75, 2.75, -1.75, 0.125, 1.725, 6.0, 1.625, 6.0, 1.625, 0.0, 1.725, 6.0, 1.625, 0.0, 1.725, 0.0, 1.775, 0.0, 1.875, 0.0, 1.875, 6.0, 1.775, 0.0, 1.875, 6.0, 1.775, 6.0, 5.7, 3.95, 5.75, 3.0, 5.8, 3.95, 5.75, 5.75, 5.8, 4.05, 5.875, 6.0, 5.75, 2.75, 5.875, 0.0, 5.8, 3.95, 5.7, 4.05, 5.625, 5.75, 5.625, 3.0, 5.8, 1.1, 5.875, 0.0, 5.75, 2.75, 5.75, 0.0, 5.875, 0.0, 5.75, 0.125, 5.75, 5.75, 5.875, 6.0, 5.75, 6.0, 5.75, 3.0, 5.75, 2.75, 5.8, 3.95, 5.625, 5.75, 5.8, 4.05, 5.75, 5.75, 5.7, 4.05, 5.8, 4.05, 5.625, 5.75, 5.7, 3.95, 5.7, 4.05, 5.625, 3.0, 5.75, 3.0, 5.7, 3.95, 5.625, 3.0, 5.8, 3.95, 5.875, 0.0, 5.8, 4.05, 5.875, 6.0, 5.8, 4.05, 5.875, 0.0, 5.7, 1.0, 5.75, 0.125, 5.8, 1.0, 5.75, 0.125, 5.875, 0.0, 5.8, 1.0, 5.625, 2.75, 5.8, 1.1, 5.75, 2.75, 5.7, 1.1, 5.8, 1.1, 5.625, 2.75, 5.7, 1.1, 5.625, 2.75, 5.7, 1.0, 5.625, 0.125, 5.7, 1.0, 5.625, 2.75, 5.8, 1.0, 5.875, 0.0, 5.8, 1.1, 5.75, 0.125, 5.7, 1.0, 5.625, 0.125, -5.725, 0.0, -5.625, 0.0, -5.625, 6.0, -5.725, 0.0, -5.625, 6.0, -5.725, 6.0, -5.775, 6.0, -5.875, 6.0, -5.875, 0.0, -5.775, 6.0, -5.875, 0.0, -5.775, 0.0, 1.75, -5.75, 1.8, -5.725, 1.75, -5.625, 1.725, -5.875, 1.725, -5.783, 1.625, -5.875, 1.775, -5.875, 1.875, -5.875, 1.875, -5.775, 1.775, -5.875, 1.875, -5.775, 1.8, -5.775, 1.775, -5.875, 1.8, -5.775, 1.775, -5.783, 1.8, -5.725, 1.775, -5.783, 1.8, -5.775, 1.75, -5.75, 1.725, -5.783, 1.775, -5.783, 1.625, -5.75, 1.625, -5.875, 1.75, -5.75, 1.725, -5.783, 1.75, -5.75, 1.625, -5.875, 1.875, -5.725, 1.75, -5.625, 1.8, -5.725, 1.75, -5.75, 1.775, -5.783, 1.8, -5.725, 1.875, -5.725, 1.875, -5.625, 1.75, -5.625, -1.75, -5.625, -1.875, -5.625, -1.75, -5.75, -1.75, -5.75, -1.725, -5.783, -1.625, -5.75, -1.75, -5.75, -1.775, -5.783, -1.725, -5.783, -1.725, -5.875, -1.625, -5.75, -1.725, -5.783, -1.725, -5.875, -1.625, -5.875, -1.625, -5.75, -1.775, -5.875, -1.775, -5.783, -1.8, -5.775, -1.75, -5.75, -1.8, -5.775, -1.775, -5.783, -1.875, -5.775, -1.775, -5.875, -1.8, -5.775, -1.875, -5.725, -1.8, -5.725, -1.875, -5.625, -1.8, -5.775, -1.75, -5.75, -1.8, -5.725, -1.8, -5.725, -1.75, -5.75, -1.875, -5.625, -1.875, -5.875, -1.775, -5.875, -1.875, -5.775, -1.625, -3.576e-07, -0.2005, 0.2, -1.625, 0.125, -0.2005, 5.55, -0.2005, 0.2, -0.125, 5.625, -1.625, -3.576e-07, -0.125, 0.125, -0.2005, 0.2, -1.625, -3.576e-07, -0.125, -3.576e-07, -0.125, 0.125, -1.625, 5.625, -0.125, 5.75, -1.625, 5.75, -1.625, 5.625, -0.125, 5.625, -0.125, 5.75, -0.0004542, 0.125, -0.125, 5.625, -0.125, 0.125, -0.0004542, 5.625, -0.125, 5.625, -0.0004542, 0.125, -0.2005, 0.2, -1.55, 0.2, -1.625, 0.125, -1.55, 0.2, -1.55, 5.55, -1.625, 0.125, -0.2005, 5.55, -1.625, 5.625, -1.55, 5.55, -0.125, 5.625, -1.625, 5.625, -0.2005, 5.55, -1.625, 5.625, -1.625, 0.125, -1.55, 5.55, -0.125, 0.125, -0.125, 5.625, -0.2005, 0.2, -1.75, 5.625, -1.625, 0.125, -1.625, 5.625, -1.75, 0.125, -1.625, 0.125, -1.75, 5.625, -3.0, 5.625, -2.75, 0.125, -2.75, 5.625, -3.0, 5.625, -3.0, 0.125, -2.75, 0.125, 2.75, 5.625, 3.0, 0.125, 3.0, 5.625, 2.75, 5.625, 2.75, 0.125, 3.0, 0.125, 1.625, 3.0, 0.125, 2.75, 1.625, 2.75, 1.625, 3.0, 0.125, 3.0, 0.125, 2.75, -1.625, 2.75, -0.125, 3.0, -1.625, 3.0, -1.625, 2.75, -0.125, 2.75, -0.125, 3.0, -0.2005, 5.55, -0.2005, 0.2, -0.0004542, 5.625, -0.125, -7.153e-07, -0.0004542, -7.153e-07, -0.0004542, 0.125, -0.2005, 5.55, -1.75, 5.625, -1.55, 5.55, -1.625, 5.75, -1.75, 5.625, -0.2005, 5.55, -0.2005, 0.2, -1.55, 0.2, -1.75, 0.125, -1.75, 0.125, -1.55, 0.2, -1.75, 5.625, -1.75, -7.153e-07, -1.625, -7.153e-07, -1.75, 0.125, -1.625, -7.153e-07, -0.2005, 0.2, -1.75, 0.125, -0.0004542, 0.125, -0.2005, 0.2, -0.125, -7.153e-07, -0.125, 5.75, -1.625, 5.75, -0.2005, 5.55, -1.55, 5.55, -1.75, 5.625, -1.55, 0.2, -1.625, 5.75, -1.75, 5.75, -1.75, 5.625, -0.0004542, 0.125, -0.0004542, 5.625, -0.2005, 0.2, -0.0004542, 5.75, -0.125, 5.75, -0.0004542, 5.625, -0.125, -7.153e-07, -0.2005, 0.2, -1.625, -7.153e-07, -0.125, 5.75, -0.2005, 5.55, -0.0004542, 5.625, -6.0, 5.625, -5.75, 0.125, -5.75, 5.625, -6.0, 5.625, -6.0, 0.125, -5.75, 0.125, 5.75, 5.625, 6.0, 0.125, 6.0, 5.625, 5.75, 5.625, 5.75, 0.125, 6.0, 0.125, 1.625, 6.0, 0.125, 5.75, 1.625, 5.75, 1.625, 6.0, 0.125, 6.0, 0.125, 5.75, -1.625, 5.75, -0.125, 6.0, -1.625, 6.0, -1.625, 5.75, -0.125, 5.75, -0.125, 6.0, -1.75, 0.125, -1.625, 0.125, -1.75, 5.625, -1.75, 5.625, -1.625, 0.125, -1.625, 5.625, -0.125, 0.125, -0.125, 5.625, -0.2005, 0.2, -1.625, 5.625, -1.625, 0.125, -1.55, 5.55, -1.625, -1.49e-08, -0.2005, 0.2, -1.625, 0.125, -0.2005, 5.55, -0.2005, 0.2, -0.125, 5.625, -1.625, -1.49e-08, -0.125, 0.125, -0.2005, 0.2, -1.625, -1.49e-08, -0.125, -1.49e-08, -0.125, 0.125, -0.125, 5.625, -1.625, 5.625, -0.2005, 5.55, -0.2005, 5.55, -1.625, 5.625, -1.55, 5.55, -1.55, 0.2, -1.55, 5.55, -1.625, 0.125, -0.2005, 0.2, -1.55, 0.2, -1.625, 0.125, -0.0004542, 5.625, -0.125, 5.625, -0.0004542, 0.125, -0.0004542, 0.125, -0.125, 5.625, -0.125, 0.125, -1.625, 5.625, -0.125, 5.625, -0.125, 5.75, -1.625, 5.625, -0.125, 5.75, -1.625, 5.75, 0.125, -1.49e-08, 0.125, 5.75, 1.776e-15, -1.49e-08, -6.706e-07, 5.625, -1.49e-08, 0.125, 0.125, 5.75, -1.49e-08, 0.125, 1.776e-15, -1.49e-08, 0.125, 5.75, -0.125, 5.625, -0.125, 0.125, -1.49e-08, 0.125, -6.706e-07, 5.625, 0.125, 5.75, -6.855e-07, 5.75, -0.125, 5.625, -1.49e-08, 0.125, -6.706e-07, 5.625, 1.49e-08, 0.125, -0.125, 5.625, -0.125, -1.49e-08, 1.49e-08, 0.125, -0.125, -1.49e-08, -1.776e-15, -1.49e-08, -0.125, 5.625, 0.125, 0.125, 0.125, 5.625, 3.353e-07, 5.625, -0.125, 5.625, 1.49e-08, 0.125, 0.125, 0.125, 6.855e-07, 5.75, -0.125, 5.625, 3.353e-07, 5.625, 6.855e-07, 5.75, -0.125, 5.75, -0.125, 5.625, 1.625, -0.125, 1.625, 3.12e-06, 1.625, 0.125, 0.0004542, -0.125, 0.0004542, 3.44e-06, 0.0004542, -0.125, 0.125, 3.44e-06, 0.125, 3.44e-06, 0.0004542, -0.125, 1.625, 0.125, 1.625, 0.125, 0.125, 0.125, 0.125, 3.44e-06, 1.625, 3.12e-06, 1.75, -0.125, 1.75, 3.44e-06, 1.625, 3.12e-06, 1.625, -0.125, 1.75, -0.125, -0.125, -1.935e-15, -1.75, -0.125, -0.0004542, -0.125, -1.625, 0.125, -1.625, -1.935e-15, -0.125, 0.125, -0.125, -1.935e-15, -0.0004542, -0.125, -0.0004542, -1.935e-15, -1.625, -1.935e-15, -1.75, -0.125, -0.125, 0.125, -0.125, -1.935e-15, -0.125, 0.125, -1.75, -0.125, -1.75, -1.935e-15, -1.75, -0.125, -1.625, -1.935e-15, -0.125, 0.2, -0.025, 5.55, -0.025, 0.2, -0.125, 5.55, -0.025, 5.55, -0.125, 0.2, 0.025, 0.2, 0.125, 5.55, 0.125, 0.2, 0.025, 5.55, 0.125, 5.55, 0.025, 0.2, 0.2005, 0.025, 1.55, 0.125, 1.55, 0.025, 0.2005, 0.125, 1.55, 0.125, 0.2005, 0.025, -1.55, 0.125, -0.2005, 0.025, -1.55, 0.025, -0.2005, 0.125, -0.2005, 0.025, -1.55, 0.125, -2.925, 5.55, -3.0, 0.2, -3.0, 5.55, -2.925, 0.2, -3.0, 0.2, -2.925, 5.55, 2.925, 0.2, 3.0, 5.55, 3.0, 0.2, 2.925, 5.55, 3.0, 5.55, 2.925, 0.2, 1.55, 2.925, 0.2005, 3.0, 1.55, 3.0, 0.2005, 2.925, 0.2005, 3.0, 1.55, 2.925, -0.2005, 2.925, -1.55, 3.0, -0.2005, 3.0, -1.55, 2.925, -1.55, 3.0, -0.2005, 2.925, -1.625, 5.7, -0.125, 5.8, -1.625, 5.8, -1.625, 5.7, -0.125, 5.7, -0.125, 5.8, 1.625, 5.8, 0.125, 5.7, 1.625, 5.7, 1.625, 5.8, 0.125, 5.8, 0.125, 5.7, 1.625, 4.05, 0.125, 3.95, 1.625, 3.95, 1.625, 4.05, 0.125, 4.05, 0.125, 3.95, -1.625, 3.95, -0.125, 4.05, -1.625, 4.05, -1.625, 3.95, -0.125, 3.95, -0.125, 4.05, -1.625, 5.7, -0.125, 5.8, -1.625, 5.8, -1.625, 5.7, -0.125, 5.7, -0.125, 5.8, 1.625, 5.8, 0.125, 5.7, 1.625, 5.7, 1.625, 5.8, 0.125, 5.8, 0.125, 5.7, 1.625, 1.1, 0.125, 1.0, 1.625, 1.0, 1.625, 1.1, 0.125, 1.1, 0.125, 1.0, -1.625, 1.0, -0.125, 1.1, -1.625, 1.1, -1.625, 1.0, -0.125, 1.0, -0.125, 1.1, -1.625, -0.05, -0.125, 0.05, -1.625, 0.05, -1.625, -0.05, -0.125, -0.05, -0.125, 0.05, 1.625, 0.05, 0.125, -0.05, 1.625, -0.05, 1.625, 0.05, 0.125, 0.05, 0.125, -0.05, 1.625, 4.05, 0.125, 3.95, 1.625, 3.95, 1.625, 4.05, 0.125, 4.05, 0.125, 3.95, -1.625, 3.95, -0.125, 4.05, -1.625, 4.05, -1.625, 3.95, -0.125, 3.95, -0.125, 4.05, -1.625, -0.05, -0.125, 0.05, -1.625, 0.05, -1.625, -0.05, -0.125, -0.05, -0.125, 0.05, 1.625, 0.05, 0.125, -0.05, 1.625, -0.05, 1.625, 0.05, 0.125, 0.05, 0.125, -0.05, 1.625, 1.1, 0.125, 1.0, 1.625, 1.0, 1.625, 1.1, 0.125, 1.1, 0.125, 1.0, -1.625, 1.0, -0.125, 1.1, -1.625, 1.1, -1.625, 1.0, -0.125, 1.0, -0.125, 1.1, -6.0, 0.2, -5.9, 5.55, -5.9, 0.2, -6.0, 5.55, -5.9, 5.55, -6.0, 0.2, 5.9, 0.2, 6.0, 5.55, 6.0, 0.2, 5.9, 5.55, 6.0, 5.55, 5.9, 0.2, 0.2005, 5.9, 1.55, 6.0, 1.55, 5.9, 0.2005, 6.0, 1.55, 6.0, 0.2005, 5.9, -1.55, 6.0, -0.2005, 5.9, -1.55, 5.9, -0.2005, 6.0, -0.2005, 5.9, -1.55, 6.0, -1.8, 6.0, -1.875, 0.0, -1.875, 6.0, -1.8, 0.0, -1.875, 0.0, -1.8, 6.0, 1.8, 0.0, 1.875, 6.0, 1.875, 0.0, 1.8, 6.0, 1.875, 6.0, 1.8, 0.0, 5.725, 1.676e-10, 5.775, 6.0, 5.775, 1.676e-10, 5.725, 6.0, 5.775, 6.0, 5.725, 1.676e-10, -1.8, 6.0, -1.875, 0.0, -1.875, 6.0, -1.8, 0.0, -1.875, 0.0, -1.8, 6.0, 1.8, 0.0, 1.875, 6.0, 1.875, 0.0, 1.8, 6.0, 1.875, 6.0, 1.8, 0.0, -0.025, 1.676e-10, 0.025, 6.0, 0.025, 1.676e-10, -0.025, 6.0, 0.025, 6.0, -0.025, 1.676e-10, -5.783, 6.0, -5.875, 0.0, -5.875, 6.0, -5.783, 0.0, -5.875, 0.0, -5.783, 6.0, 5.783, 0.0, 5.875, 6.0, 5.875, 0.0, 5.783, 6.0, 5.875, 6.0, 5.783, 0.0, -1.775, 5.386e-10, -1.725, 6.0, -1.725, 5.386e-10, -1.775, 6.0, -1.725, 6.0, -1.775, 5.386e-10, 0.042, 0.0, 0.125, 6.0, 0.125, 0.0, 0.042, 6.0, 0.125, 6.0, 0.042, 0.0, -0.042, 6.0, -0.125, 0.0, -0.125, 6.0, -0.042, 0.0, -0.125, 0.0, -0.042, 6.0, 1.725, 0.0, 1.775, 6.0, 1.775, 0.0, 1.725, 6.0, 1.775, 6.0, 1.725, 0.0, -5.783, 6.0, -5.875, 0.0, -5.875, 6.0, -5.783, 0.0, -5.875, 0.0, -5.783, 6.0, 5.783, 0.0, 5.875, 6.0, 5.875, 0.0, 5.783, 6.0, 5.875, 6.0, 5.783, 0.0, -0.02501, 5.386e-10, 0.02499, 6.0, 0.02499, 5.386e-10, -0.02501, 6.0, 0.02499, 6.0, -0.02501, 5.386e-10, 0.042, 0.0, 0.125, 6.0, 0.125, 0.0, 0.042, 6.0, 0.125, 6.0, 0.042, 0.0, -0.042, 6.0, -0.125, 0.0, -0.125, 6.0, -0.042, 0.0, -0.125, 0.0, -0.042, 6.0, -0.02501, 0.0, 0.02499, 6.0, 0.02499, 0.0, -0.02501, 6.0, 0.02499, 6.0, -0.02501, 0.0, 0.04999, 0.0, 0.125, 6.0, 0.125, 0.0, 0.04999, 6.0, 0.125, 6.0, 0.04999, 0.0, -0.04999, 6.0, -0.125, 0.0, -0.125, 6.0, -0.04999, 0.0, -0.125, 0.0, -0.04999, 6.0, -5.775, 0.0, -5.725, 6.0, -5.725, 0.0, -5.775, 6.0, -5.725, 6.0, -5.775, 0.0, 1.625, 0.125, 0.125, -3.576e-07, 1.625, -3.576e-07, 1.625, 0.125, 0.125, 0.125, 0.125, -3.576e-07, 0.0004542, 5.625, 1.75, 0.125, 1.75, 5.625, 1.625, 5.625, 0.125, 5.625, 0.0004542, 5.625, 1.625, 0.125, 1.75, 0.125, 0.0004542, 5.625, 0.125, 0.125, 1.625, 0.125, 0.0004542, 5.625, 0.0004542, 0.125, 0.125, 0.125, 1.625, 5.75, 0.125, 5.625, 1.625, 5.625, 1.625, 5.75, 0.125, 5.75, 0.125, 5.625, 1.625, 0.125, 0.125, -7.153e-07, 1.625, -7.153e-07, 1.625, 0.125, 0.125, 0.125, 0.125, -7.153e-07, 0.0004542, 5.625, 1.75, 0.125, 1.75, 5.625, 1.625, 5.625, 0.125, 5.625, 0.0004542, 5.625, 1.625, 0.125, 1.75, 0.125, 0.0004542, 5.625, 0.125, 0.125, 1.625, 0.125, 0.0004542, 5.625, 0.0004542, 0.125, 0.125, 0.125, 1.625, 5.75, 0.125, 5.625, 1.625, 5.625, 1.625, 5.75, 0.125, 5.75, 0.125, 5.625, 1.75, 5.75, 1.625, 5.75, 0.0004542, 5.75, 0.0004542, -1.49e-08, 1.75, 5.75, 0.0004542, -1.49e-08, 1.75, -1.49e-08, 1.75, 5.625, 0.2005, 0.2, 1.55, 5.55, 1.55, 0.2, 0.2005, 5.55, 1.55, 5.55, 0.2005, 0.2, 0.2005, 0.2, 1.55, 5.55, 1.55, 0.2, 0.2005, 5.55, 1.55, 5.55, 0.2005, 0.2, 0.2005, 0.2, 1.55, 5.55, 1.55, 0.2, 0.2005, 5.55, 1.55, 5.55, 0.2005, 0.2])
me_mesh_001.materials.append(mat_metalbeams)
me_mesh_001.materials.append(mat_chainlink)
me_mesh_001.update()

# ---- objects
ob_model = bpy.data.objects.new('Model', None)
ob_checkerboardgraybox_mesh__1__001 = bpy.data.objects.new('CheckerboardGraybox Mesh (1).001', me_mesh_001)

# ---- transforms, parenting, visibility, modifiers, constraints
ob_model.location = (0.0, 0.0, 0.0)
ob_model.rotation_euler = (1.571, -0.0, 0.0)
ob_model.color = (0.8, 0.8, 0.8, 1.0)
ob_checkerboardgraybox_mesh__1__001.parent = ob_model
ob_checkerboardgraybox_mesh__1__001.location = (0.0, 0.0, 0.0)
ob_checkerboardgraybox_mesh__1__001.color = (0.8, 0.8, 0.8, 1.0)
_m = ob_checkerboardgraybox_mesh__1__001.modifiers.new('Decimate', 'DECIMATE')
_m.decimate_type = 'DISSOLVE'
_m = ob_checkerboardgraybox_mesh__1__001.modifiers.new('Triangulate', 'TRIANGULATE')
_m = ob_checkerboardgraybox_mesh__1__001.modifiers.new('Auto Smooth', 'NODES')
_m.node_group = ng_auto_smooth
_gi = [s.identifier for s in ng_auto_smooth.interface.items_tree if s.item_type == 'SOCKET' and s.in_out == 'INPUT']
_m[_gi[1]] = 0.5219  # Angle

# ---- collection membership
col_collection.objects.link(ob_model)
col_collection.objects.link(ob_checkerboardgraybox_mesh__1__001)

# ---- scene / render settings (as saved in the file)
scene.frame_start = 1; scene.frame_end = 250; scene.frame_set(1)
scene.render.engine = 'BLENDER_EEVEE_NEXT'
scene.cycles.sampling_pattern = 'TABULATED_SOBOL'
scene.view_settings.view_transform = 'Filmic'
bpy.context.view_layer.update()

# ---- added for rendering (the .blend has no active camera and no usable light): camera, sun
cam_auto = bpy.data.cameras.new('AutoCamera')
cam_auto.lens = 50.0
cam_auto.sensor_width = 36.0
cam_auto.clip_end = 1000.0
ob_auto_camera = bpy.data.objects.new('AutoCamera', cam_auto)
scene.collection.objects.link(ob_auto_camera)
ob_auto_camera.location = (8.14595, -9.77514, 6.51676)
ob_auto_camera.rotation_euler = (1.09748, -7.21219e-08, 0.694738)
scene.camera = ob_auto_camera
light_auto_sun = bpy.data.lights.new('AutoSun', 'SUN')
light_auto_sun.energy = 3.0
light_auto_sun.angle = 0.0523599
ob_auto_sun = bpy.data.objects.new('AutoSun', light_auto_sun)
scene.collection.objects.link(ob_auto_sun)
ob_auto_sun.rotation_euler = (0.872665, 0.174533, 0.523599)
bpy.context.view_layer.update()

